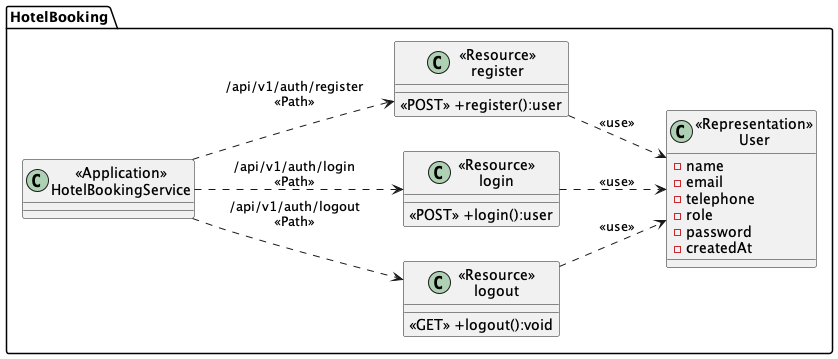

The diagram above was rendered by PlantUML. Its source (embedded in the PNG):
@startuml
left to right direction
package "HotelBooking"{
    class "<<Application>>\nHotelBookingService" as HotelBookingService{}

    
    ' class "<<Resource>>\nme" as ResourceMe{
    '     <<POST>> +me():user        
    ' }  

    class "<<Resource>>\nlogout" as ResourceLogout{
        <<GET>> +logout():void
    }  

    class "<<Resource>>\nlogin" as ResourceLogin{
        <<POST>> +login():user
    }

    class "<<Resource>>\nregister" as ResourceRegister{
        <<POST>> +register():user        
    }

    class "<<Representation>>\nUser" as RepresentationUser {
        -name
        -email
        -telephone
        -role
        -password
        -createdAt
    }

}





HotelBookingService ..> ResourceLogin:"/api/v1/auth/login\n<<Path>>"
ResourceLogin ..> RepresentationUser: "<<use>>"

HotelBookingService ..> ResourceLogout:"/api/v1/auth/logout\n<<Path>>"
ResourceLogout ..> RepresentationUser: "<<use>>"

' HotelBookingService ..> ResourceMe:"/api/v1/auth/me\n<<Path>>"
' ResourceMe ..> RepresentationUser: "<<use>>"

HotelBookingService ..> ResourceRegister: "/api/v1/auth/register\n<<Path>>"
ResourceRegister ..> RepresentationUser: "<<use>>"

@enduml